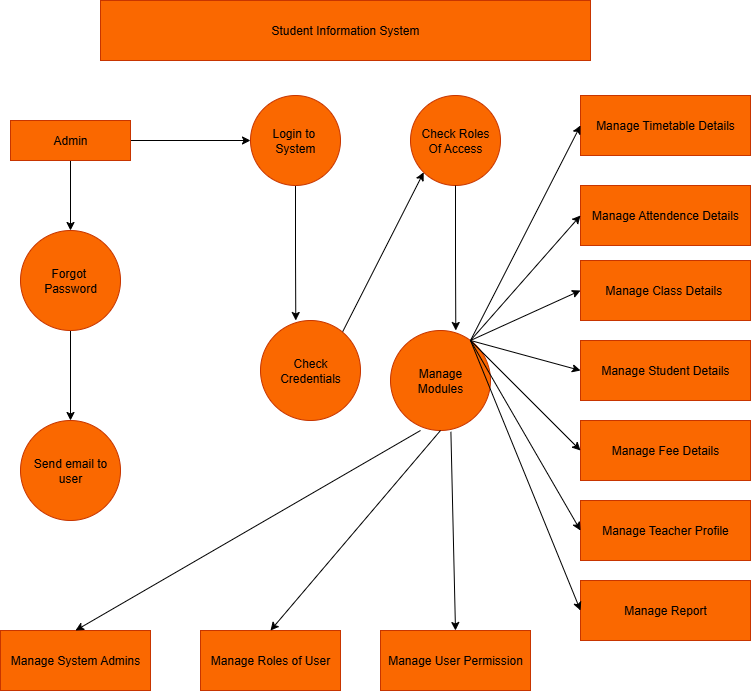

The diagram above was exported from draw.io. Its source (the exported page's mxGraphModel, read from the mxfile embedded in the PNG):
<mxGraphModel dx="1603" dy="865" grid="1" gridSize="10" guides="1" tooltips="1" connect="1" arrows="1" fold="1" page="1" pageScale="1" pageWidth="827" pageHeight="1169" math="0" shadow="0">
  <root>
    <mxCell id="0" />
    <mxCell id="1" parent="0" />
    <mxCell id="s-7tuuuXj3o2yvxWLSc8-1" value="Student Information System" style="rounded=0;whiteSpace=wrap;html=1;fillColor=#fa6800;fontColor=#000000;strokeColor=#C73500;" vertex="1" parent="1">
      <mxGeometry x="150" y="40" width="490" height="60" as="geometry" />
    </mxCell>
    <mxCell id="s-7tuuuXj3o2yvxWLSc8-21" style="edgeStyle=orthogonalEdgeStyle;rounded=0;orthogonalLoop=1;jettySize=auto;html=1;exitX=1;exitY=0.5;exitDx=0;exitDy=0;entryX=0;entryY=0.5;entryDx=0;entryDy=0;" edge="1" parent="1" source="s-7tuuuXj3o2yvxWLSc8-2" target="s-7tuuuXj3o2yvxWLSc8-3">
      <mxGeometry relative="1" as="geometry" />
    </mxCell>
    <mxCell id="s-7tuuuXj3o2yvxWLSc8-22" style="edgeStyle=orthogonalEdgeStyle;rounded=0;orthogonalLoop=1;jettySize=auto;html=1;exitX=0.5;exitY=1;exitDx=0;exitDy=0;entryX=0.5;entryY=0;entryDx=0;entryDy=0;" edge="1" parent="1" source="s-7tuuuXj3o2yvxWLSc8-2" target="s-7tuuuXj3o2yvxWLSc8-5">
      <mxGeometry relative="1" as="geometry" />
    </mxCell>
    <mxCell id="s-7tuuuXj3o2yvxWLSc8-2" value="Admin" style="rounded=0;whiteSpace=wrap;html=1;fillColor=#fa6800;fontColor=#000000;strokeColor=#C73500;" vertex="1" parent="1">
      <mxGeometry x="60" y="160" width="120" height="40" as="geometry" />
    </mxCell>
    <mxCell id="s-7tuuuXj3o2yvxWLSc8-27" style="edgeStyle=orthogonalEdgeStyle;rounded=0;orthogonalLoop=1;jettySize=auto;html=1;exitX=0.5;exitY=1;exitDx=0;exitDy=0;" edge="1" parent="1" source="s-7tuuuXj3o2yvxWLSc8-3">
      <mxGeometry relative="1" as="geometry">
        <mxPoint x="345.28571428571445" y="360" as="targetPoint" />
      </mxGeometry>
    </mxCell>
    <mxCell id="s-7tuuuXj3o2yvxWLSc8-3" value="Login to&amp;nbsp;&lt;div&gt;System&lt;/div&gt;" style="ellipse;whiteSpace=wrap;html=1;aspect=fixed;fillColor=#fa6800;fontColor=#000000;strokeColor=#C73500;" vertex="1" parent="1">
      <mxGeometry x="300" y="135" width="90" height="90" as="geometry" />
    </mxCell>
    <mxCell id="s-7tuuuXj3o2yvxWLSc8-4" value="Check Roles&lt;div&gt;Of Access&lt;/div&gt;" style="ellipse;whiteSpace=wrap;html=1;aspect=fixed;fillColor=#fa6800;fontColor=#000000;strokeColor=#C73500;" vertex="1" parent="1">
      <mxGeometry x="460" y="135" width="90" height="90" as="geometry" />
    </mxCell>
    <mxCell id="s-7tuuuXj3o2yvxWLSc8-23" style="edgeStyle=orthogonalEdgeStyle;rounded=0;orthogonalLoop=1;jettySize=auto;html=1;exitX=0.5;exitY=1;exitDx=0;exitDy=0;entryX=0.5;entryY=0;entryDx=0;entryDy=0;" edge="1" parent="1" source="s-7tuuuXj3o2yvxWLSc8-5" target="s-7tuuuXj3o2yvxWLSc8-6">
      <mxGeometry relative="1" as="geometry" />
    </mxCell>
    <mxCell id="s-7tuuuXj3o2yvxWLSc8-5" value="Forgot&amp;nbsp;&lt;div&gt;Password&lt;/div&gt;" style="ellipse;whiteSpace=wrap;html=1;aspect=fixed;fillColor=#fa6800;fontColor=#000000;strokeColor=#C73500;" vertex="1" parent="1">
      <mxGeometry x="70" y="270" width="100" height="100" as="geometry" />
    </mxCell>
    <mxCell id="s-7tuuuXj3o2yvxWLSc8-6" value="Send email to user" style="ellipse;whiteSpace=wrap;html=1;aspect=fixed;fillColor=#fa6800;fontColor=#000000;strokeColor=#C73500;" vertex="1" parent="1">
      <mxGeometry x="70" y="460" width="100" height="100" as="geometry" />
    </mxCell>
    <mxCell id="s-7tuuuXj3o2yvxWLSc8-8" value="Manage&lt;div&gt;Modules&lt;/div&gt;" style="ellipse;whiteSpace=wrap;html=1;aspect=fixed;fillColor=#fa6800;fontColor=#000000;strokeColor=#C73500;" vertex="1" parent="1">
      <mxGeometry x="440" y="370" width="100" height="100" as="geometry" />
    </mxCell>
    <mxCell id="s-7tuuuXj3o2yvxWLSc8-9" value="Manage Timetable Details" style="rounded=0;whiteSpace=wrap;html=1;fillColor=#fa6800;fontColor=#000000;strokeColor=#C73500;" vertex="1" parent="1">
      <mxGeometry x="630" y="135" width="170" height="60" as="geometry" />
    </mxCell>
    <mxCell id="s-7tuuuXj3o2yvxWLSc8-10" value="Manage Attendence Details" style="rounded=0;whiteSpace=wrap;html=1;fillColor=#fa6800;fontColor=#000000;strokeColor=#C73500;" vertex="1" parent="1">
      <mxGeometry x="630" y="225" width="170" height="60" as="geometry" />
    </mxCell>
    <mxCell id="s-7tuuuXj3o2yvxWLSc8-11" value="Manage Class Details&amp;nbsp;" style="rounded=0;whiteSpace=wrap;html=1;fillColor=#fa6800;fontColor=#000000;strokeColor=#C73500;" vertex="1" parent="1">
      <mxGeometry x="630" y="300" width="170" height="60" as="geometry" />
    </mxCell>
    <mxCell id="s-7tuuuXj3o2yvxWLSc8-12" value="Manage Student Details" style="rounded=0;whiteSpace=wrap;html=1;fillColor=#fa6800;fontColor=#000000;strokeColor=#C73500;" vertex="1" parent="1">
      <mxGeometry x="630" y="380" width="170" height="60" as="geometry" />
    </mxCell>
    <mxCell id="s-7tuuuXj3o2yvxWLSc8-13" value="Manage Fee Details" style="rounded=0;whiteSpace=wrap;html=1;fillColor=#fa6800;fontColor=#000000;strokeColor=#C73500;" vertex="1" parent="1">
      <mxGeometry x="630" y="460" width="170" height="60" as="geometry" />
    </mxCell>
    <mxCell id="s-7tuuuXj3o2yvxWLSc8-14" value="Manage Teacher Profile" style="rounded=0;whiteSpace=wrap;html=1;fillColor=#fa6800;fontColor=#000000;strokeColor=#C73500;" vertex="1" parent="1">
      <mxGeometry x="630" y="540" width="170" height="60" as="geometry" />
    </mxCell>
    <mxCell id="s-7tuuuXj3o2yvxWLSc8-15" value="Manage Report" style="rounded=0;whiteSpace=wrap;html=1;fillColor=#fa6800;fontColor=#000000;strokeColor=#C73500;" vertex="1" parent="1">
      <mxGeometry x="630" y="620" width="170" height="60" as="geometry" />
    </mxCell>
    <mxCell id="s-7tuuuXj3o2yvxWLSc8-16" value="Manage User Permission" style="rounded=0;whiteSpace=wrap;html=1;fillColor=#fa6800;fontColor=#000000;strokeColor=#C73500;" vertex="1" parent="1">
      <mxGeometry x="430" y="670" width="150" height="60" as="geometry" />
    </mxCell>
    <mxCell id="s-7tuuuXj3o2yvxWLSc8-17" value="Manage System Admins" style="rounded=0;whiteSpace=wrap;html=1;fillColor=#fa6800;fontColor=#000000;strokeColor=#C73500;" vertex="1" parent="1">
      <mxGeometry x="50" y="670" width="150" height="60" as="geometry" />
    </mxCell>
    <mxCell id="s-7tuuuXj3o2yvxWLSc8-18" value="Manage Roles of User" style="rounded=0;whiteSpace=wrap;html=1;fillColor=#fa6800;fontColor=#000000;strokeColor=#C73500;" vertex="1" parent="1">
      <mxGeometry x="250" y="670" width="140" height="60" as="geometry" />
    </mxCell>
    <mxCell id="s-7tuuuXj3o2yvxWLSc8-30" value="" style="endArrow=classic;html=1;rounded=0;entryX=0;entryY=1;entryDx=0;entryDy=0;exitX=1;exitY=0;exitDx=0;exitDy=0;" edge="1" parent="1" target="s-7tuuuXj3o2yvxWLSc8-4">
      <mxGeometry width="50" height="50" relative="1" as="geometry">
        <mxPoint x="385.355339059327" y="384.64466094067257" as="sourcePoint" />
        <mxPoint x="420" y="400" as="targetPoint" />
      </mxGeometry>
    </mxCell>
    <mxCell id="s-7tuuuXj3o2yvxWLSc8-31" style="edgeStyle=orthogonalEdgeStyle;rounded=0;orthogonalLoop=1;jettySize=auto;html=1;exitX=0.5;exitY=1;exitDx=0;exitDy=0;entryX=0.653;entryY=0;entryDx=0;entryDy=0;entryPerimeter=0;" edge="1" parent="1" source="s-7tuuuXj3o2yvxWLSc8-4" target="s-7tuuuXj3o2yvxWLSc8-8">
      <mxGeometry relative="1" as="geometry" />
    </mxCell>
    <mxCell id="s-7tuuuXj3o2yvxWLSc8-39" value="" style="endArrow=classic;html=1;rounded=0;entryX=0;entryY=0.5;entryDx=0;entryDy=0;" edge="1" parent="1" target="s-7tuuuXj3o2yvxWLSc8-9">
      <mxGeometry width="50" height="50" relative="1" as="geometry">
        <mxPoint x="520" y="380" as="sourcePoint" />
        <mxPoint x="570" y="330" as="targetPoint" />
      </mxGeometry>
    </mxCell>
    <mxCell id="s-7tuuuXj3o2yvxWLSc8-40" value="" style="endArrow=classic;html=1;rounded=0;entryX=0;entryY=0.5;entryDx=0;entryDy=0;" edge="1" parent="1" target="s-7tuuuXj3o2yvxWLSc8-10">
      <mxGeometry width="50" height="50" relative="1" as="geometry">
        <mxPoint x="520" y="380" as="sourcePoint" />
        <mxPoint x="570" y="330" as="targetPoint" />
      </mxGeometry>
    </mxCell>
    <mxCell id="s-7tuuuXj3o2yvxWLSc8-42" value="" style="endArrow=classic;html=1;rounded=0;entryX=0;entryY=0.5;entryDx=0;entryDy=0;" edge="1" parent="1" target="s-7tuuuXj3o2yvxWLSc8-11">
      <mxGeometry width="50" height="50" relative="1" as="geometry">
        <mxPoint x="520" y="380" as="sourcePoint" />
        <mxPoint x="570" y="330" as="targetPoint" />
      </mxGeometry>
    </mxCell>
    <mxCell id="s-7tuuuXj3o2yvxWLSc8-45" value="Check&lt;div&gt;Credentials&lt;/div&gt;" style="ellipse;whiteSpace=wrap;html=1;aspect=fixed;fillColor=#fa6800;fontColor=#000000;strokeColor=#C73500;" vertex="1" parent="1">
      <mxGeometry x="310" y="360" width="100" height="100" as="geometry" />
    </mxCell>
    <mxCell id="s-7tuuuXj3o2yvxWLSc8-47" value="" style="endArrow=classic;html=1;rounded=0;entryX=0;entryY=0.5;entryDx=0;entryDy=0;" edge="1" parent="1" target="s-7tuuuXj3o2yvxWLSc8-12">
      <mxGeometry width="50" height="50" relative="1" as="geometry">
        <mxPoint x="520" y="380" as="sourcePoint" />
        <mxPoint x="570" y="330" as="targetPoint" />
      </mxGeometry>
    </mxCell>
    <mxCell id="s-7tuuuXj3o2yvxWLSc8-49" value="" style="endArrow=classic;html=1;rounded=0;entryX=0;entryY=0.5;entryDx=0;entryDy=0;" edge="1" parent="1" target="s-7tuuuXj3o2yvxWLSc8-13">
      <mxGeometry width="50" height="50" relative="1" as="geometry">
        <mxPoint x="520" y="380" as="sourcePoint" />
        <mxPoint x="570" y="330" as="targetPoint" />
      </mxGeometry>
    </mxCell>
    <mxCell id="s-7tuuuXj3o2yvxWLSc8-50" value="" style="endArrow=classic;html=1;rounded=0;entryX=0;entryY=0.5;entryDx=0;entryDy=0;" edge="1" parent="1" target="s-7tuuuXj3o2yvxWLSc8-14">
      <mxGeometry width="50" height="50" relative="1" as="geometry">
        <mxPoint x="520" y="380" as="sourcePoint" />
        <mxPoint x="570" y="330" as="targetPoint" />
      </mxGeometry>
    </mxCell>
    <mxCell id="s-7tuuuXj3o2yvxWLSc8-51" value="" style="endArrow=classic;html=1;rounded=0;entryX=0;entryY=0.5;entryDx=0;entryDy=0;" edge="1" parent="1" target="s-7tuuuXj3o2yvxWLSc8-15">
      <mxGeometry width="50" height="50" relative="1" as="geometry">
        <mxPoint x="520" y="380" as="sourcePoint" />
        <mxPoint x="570" y="330" as="targetPoint" />
      </mxGeometry>
    </mxCell>
    <mxCell id="s-7tuuuXj3o2yvxWLSc8-52" value="" style="endArrow=classic;html=1;rounded=0;entryX=0.5;entryY=0;entryDx=0;entryDy=0;exitX=0.3;exitY=1;exitDx=0;exitDy=0;exitPerimeter=0;" edge="1" parent="1" source="s-7tuuuXj3o2yvxWLSc8-8" target="s-7tuuuXj3o2yvxWLSc8-17">
      <mxGeometry width="50" height="50" relative="1" as="geometry">
        <mxPoint x="480" y="500" as="sourcePoint" />
        <mxPoint x="530" y="450" as="targetPoint" />
      </mxGeometry>
    </mxCell>
    <mxCell id="s-7tuuuXj3o2yvxWLSc8-53" value="" style="endArrow=classic;html=1;rounded=0;entryX=0.5;entryY=0;entryDx=0;entryDy=0;exitX=0.5;exitY=1;exitDx=0;exitDy=0;" edge="1" parent="1" source="s-7tuuuXj3o2yvxWLSc8-8" target="s-7tuuuXj3o2yvxWLSc8-18">
      <mxGeometry width="50" height="50" relative="1" as="geometry">
        <mxPoint x="480" y="500" as="sourcePoint" />
        <mxPoint x="530" y="450" as="targetPoint" />
      </mxGeometry>
    </mxCell>
    <mxCell id="s-7tuuuXj3o2yvxWLSc8-54" value="" style="endArrow=classic;html=1;rounded=0;entryX=0.5;entryY=0;entryDx=0;entryDy=0;exitX=0.604;exitY=1.013;exitDx=0;exitDy=0;exitPerimeter=0;" edge="1" parent="1" source="s-7tuuuXj3o2yvxWLSc8-8" target="s-7tuuuXj3o2yvxWLSc8-16">
      <mxGeometry width="50" height="50" relative="1" as="geometry">
        <mxPoint x="440" y="560" as="sourcePoint" />
        <mxPoint x="490" y="510" as="targetPoint" />
      </mxGeometry>
    </mxCell>
  </root>
</mxGraphModel>